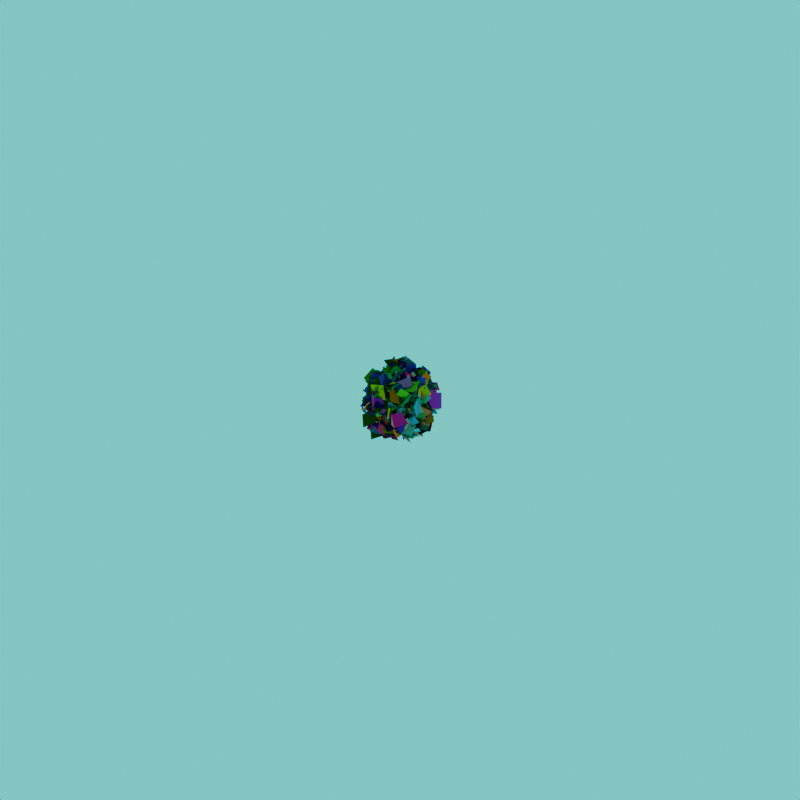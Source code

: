 # Source: confetti_burst.blend  (saved by Blender 5.2.44; exported with 4.5.12 LTS)
import bpy
from mathutils import Matrix  # noqa: F401  (used for matrix-valued properties, if any)

bpy.ops.wm.read_factory_settings(use_empty=True)
scene = bpy.context.scene
scene.name = 'Scene'

# ---- collections
col_collection = bpy.data.collections.new('Collection'); scene.collection.children.link(col_collection)
col_confetti_shapes = bpy.data.collections.new('Confetti Shapes'); scene.collection.children.link(col_confetti_shapes)

# ---- images (referenced by path relative to the original .blend; pixels are not part of the script)
import os
ASSET_DIR = os.environ.get("B2B_ASSET_DIR", "")  # directory of the original .blend (textures are referenced by path, not embedded)
HERE = os.path.dirname(os.path.abspath(__file__))  # packed textures are extracted next to this script under _unpacked/

def load_image(name, relpath, width, height, colorspace="sRGB"):
    """Load a texture the original file referenced (path relative to the .blend, or extracted next to this script)."""
    p = next((c for c in (os.path.join(HERE, relpath), os.path.join(ASSET_DIR, relpath)) if relpath and os.path.exists(c)), "")
    if p:
        img = bpy.data.images.load(p, check_existing=True)
        img.name = name
    else:  # same state as the original file: an image datablock whose file is absent (Cycles renders it pink)
        img = bpy.data.images.new(name, width, height)
        img.source = "FILE"
        img.filepath = "//" + (relpath or name)
    img.colorspace_settings.name = colorspace
    return img
img_jovian_hdr = load_image('Jovian.hdr', 'Jovian.hdr', 1024, 1024, 'Linear Rec.709')

# ---- materials (node trees are filled in below, after node groups)
mat_material_001 = bpy.data.materials.new('Material.001')

# ---- node groups
ng_random_rotation = bpy.data.node_groups.new('Random Rotation', 'GeometryNodeTree')
_s = ng_random_rotation.interface.new_socket(name='Rotation', in_out='OUTPUT', socket_type='NodeSocketRotation')
_s.description = 'Random rotations resulting in uniformly distributed directions. Rotation around the Z axis is fully random.'
_s = ng_random_rotation.interface.new_socket(name='Min Zenith', in_out='INPUT', socket_type='NodeSocketFloat')
_s.subtype = 'ANGLE'
_s.min_value = 0.0
_s.max_value = 3.142
_s.description = 'Lower limit of the tilt away from the +Z direction'
_s = ng_random_rotation.interface.new_socket(name='Max Zenith', in_out='INPUT', socket_type='NodeSocketFloat')
_s.subtype = 'ANGLE'
_s.default_value = 3.142
_s.min_value = 0.0
_s.max_value = 3.142
_s.description = 'Upper limit of the tilt away from the +Z direction'
_s = ng_random_rotation.interface.new_socket(name='ID', in_out='INPUT', socket_type='NodeSocketInt')
_s.hide_value = True
_s.default_input = 'ID_OR_INDEX'
_s.description = 'Identifier per element used for randomization'
_s = ng_random_rotation.interface.new_socket(name='Seed', in_out='INPUT', socket_type='NodeSocketInt')
_s.min_value = -10000
_s.max_value = 10000
_s.description = 'Base value to control random variation in a reproducible way'
_N = ng_random_rotation.nodes; _L = ng_random_rotation.links
n0 = _N.new('NodeGroupOutput'); n0.name = 'Group Output'; n0.location = (780, 100)
n1 = _N.new('NodeGroupInput'); n1.name = 'Group Input'; n1.location = (-1200, -20)
n1.label = 'sigma1'
n2 = _N.new('FunctionNodeRandomValue'); n2.name = 'Random Value'; n2.location = (-1000, 180)
n2.data_type = 'FLOAT_VECTOR'
n2.inputs[1].default_value = (1.0, 6.283, 6.283)
n3 = _N.new('ShaderNodeSeparateXYZ'); n3.name = 'Separate XYZ'; n3.location = (-800, 180)
n4 = _N.new('ShaderNodeMath'); n4.name = 'Math'; n4.location = (-260, 160)
n4.operation = 'SUBTRACT'
n4.inputs[0].default_value = 1.0
n5 = _N.new('ShaderNodeMath'); n5.name = 'Math.001'; n5.location = (-60, 240)
n5.operation = 'SQRT'
n6 = _N.new('FunctionNodeQuaternionToRotation'); n6.name = 'Quaternion to Rotation'; n6.location = (580, 100)
n7 = _N.new('ShaderNodeMath'); n7.name = 'Math.002'; n7.location = (360, 200)
n7.operation = 'MULTIPLY'
n8 = _N.new('ShaderNodeMath'); n8.name = 'Math.003'; n8.location = (-60, 140)
n8.operation = 'SQRT'
n9 = _N.new('NodeReroute'); n9.name = 'Reroute'; n9.location = (-180, 20)
n9.label = 'theta1'
n9.width = 22
n9.socket_idname = 'NodeSocketFloat'
n10 = _N.new('ShaderNodeMath'); n10.name = 'Math.004'; n10.location = (-60, 40)
n10.operation = 'COSINE'
n11 = _N.new('ShaderNodeMath'); n11.name = 'Math.005'; n11.location = (-60, -60)
n11.operation = 'SINE'
n12 = _N.new('ShaderNodeMath'); n12.name = 'Math.006'; n12.location = (-60, -160)
n12.operation = 'COSINE'
n13 = _N.new('ShaderNodeMath'); n13.name = 'Math.007'; n13.location = (-60, -260)
n13.operation = 'SINE'
n14 = _N.new('NodeReroute'); n14.name = 'Reroute.001'; n14.location = (-180, -40)
n14.label = 'theta2'
n14.width = 22
n14.socket_idname = 'NodeSocketFloat'
n15 = _N.new('ShaderNodeMath'); n15.name = 'Math.008'; n15.location = (360, 80)
n15.operation = 'MULTIPLY'
n16 = _N.new('ShaderNodeMath'); n16.name = 'Math.009'; n16.location = (360, -40)
n16.operation = 'MULTIPLY'
n17 = _N.new('ShaderNodeMath'); n17.name = 'Math.010'; n17.location = (360, -160)
n17.operation = 'MULTIPLY'
n18 = _N.new('NodeReroute'); n18.name = 'Reroute.002'; n18.location = (200, 180)
n18.label = 'sigma1'
n18.width = 22
n18.socket_idname = 'NodeSocketFloat'
n19 = _N.new('NodeReroute'); n19.name = 'Reroute.003'; n19.location = (200, 120)
n19.label = 'sigma2'
n19.width = 22
n19.socket_idname = 'NodeSocketFloat'
n20 = _N.new('NodeReroute'); n20.name = 'Reroute.004'; n20.location = (-300, 140)
n20.width = 22
n20.socket_idname = 'NodeSocketFloat'
n21 = _N.new('ShaderNodeMapRange'); n21.name = 'Map Range'; n21.location = (-520, 180)
n22 = _N.new('ShaderNodeMath'); n22.name = 'Math.011'; n22.location = (-800, -120)
n22.operation = 'DIVIDE'
n22.inputs[1].default_value = 3.142
n23 = _N.new('ShaderNodeMath'); n23.name = 'Math.012'; n23.location = (-800, -240)
n23.operation = 'DIVIDE'
n23.inputs[1].default_value = 3.142
n24 = _N.new('NodeGroupInput'); n24.name = 'Group Input.001'; n24.location = (-1000, -200)
n24.label = 'sigma1'
_L.new(n3.outputs[1], n9.inputs[0])
_L.new(n19.outputs[0], n7.inputs[0])
_L.new(n19.outputs[0], n17.inputs[0])
_L.new(n2.outputs[0], n3.inputs[0])
_L.new(n14.outputs[0], n13.inputs[0])
_L.new(n15.outputs[0], n6.inputs[1])
_L.new(n20.outputs[0], n5.inputs[0])
_L.new(n14.outputs[0], n10.inputs[0])
_L.new(n17.outputs[0], n6.inputs[3])
_L.new(n9.outputs[0], n11.inputs[0])
_L.new(n11.outputs[0], n15.inputs[1])
_L.new(n9.outputs[0], n12.inputs[0])
_L.new(n10.outputs[0], n7.inputs[1])
_L.new(n4.outputs[0], n8.inputs[0])
_L.new(n3.outputs[2], n14.inputs[0])
_L.new(n7.outputs[0], n6.inputs[0])
_L.new(n13.outputs[0], n17.inputs[1])
_L.new(n16.outputs[0], n6.inputs[2])
_L.new(n18.outputs[0], n15.inputs[0])
_L.new(n12.outputs[0], n16.inputs[1])
_L.new(n1.outputs[2], n2.inputs[7])
_L.new(n1.outputs[3], n2.inputs[8])
_L.new(n6.outputs[0], n0.inputs[0])
_L.new(n5.outputs[0], n18.inputs[0])
_L.new(n8.outputs[0], n19.inputs[0])
_L.new(n18.outputs[0], n16.inputs[0])
_L.new(n21.outputs[0], n20.inputs[0])
_L.new(n3.outputs[0], n21.inputs[0])
_L.new(n22.outputs[0], n21.inputs[3])
_L.new(n23.outputs[0], n21.inputs[4])
_L.new(n20.outputs[0], n4.inputs[1])
_L.new(n24.outputs[0], n22.inputs[0])
_L.new(n24.outputs[1], n23.inputs[0])
n0.is_active_output = True
ng_geometry_nodes = bpy.data.node_groups.new('Geometry Nodes', 'GeometryNodeTree')
_s = ng_geometry_nodes.interface.new_socket(name='Geometry', in_out='OUTPUT', socket_type='NodeSocketGeometry')
_s = ng_geometry_nodes.interface.new_socket(name='Geometry', in_out='INPUT', socket_type='NodeSocketGeometry')
ng_geometry_nodes.is_modifier = True
# nodes of 'Geometry Nodes' reference scene objects; filled in after objects exist

# ---- material node trees
mat_material_001.use_nodes = True; mat_material_001.node_tree.nodes.clear()
_N = mat_material_001.node_tree.nodes; _L = mat_material_001.node_tree.links
n0 = _N.new('ShaderNodeBsdfPrincipled'); n0.name = 'Principled BSDF'; n0.location = (-200, 100)
n0.inputs[1].default_value = 1.0
n0.inputs[2].default_value = 1.0
n0.inputs[10].default_value = 0.005
n1 = _N.new('ShaderNodeOutputMaterial'); n1.name = 'Material Output'; n1.location = (200, 100)
n2 = _N.new('ShaderNodeAttribute'); n2.name = 'Attribute'; n2.location = (-780, -160)
n2.attribute_type = 'INSTANCER'
n2.attribute_name = 'MyColor'
n3 = _N.new('ShaderNodeHueSaturation'); n3.name = 'Hue/Saturation/Value'; n3.location = (-540, -140)
n3.width = 160
n3.inputs[1].default_value = 2.0
n3.inputs[2].default_value = 0.5
_L.new(n0.outputs[0], n1.inputs[0])
_L.new(n3.outputs[0], n0.inputs[0])
_L.new(n2.outputs[0], n3.inputs[4])
_L.new(n3.outputs[0], n0.inputs[14])
n1.is_active_output = True

# ---- world
world_world = bpy.data.worlds.new('World'); scene.world = world_world
world_world.use_nodes = True; world_world.node_tree.nodes.clear()
_N = world_world.node_tree.nodes; _L = world_world.node_tree.links
n0 = _N.new('ShaderNodeOutputWorld'); n0.name = 'World Output'; n0.location = (200, 100)
n1 = _N.new('ShaderNodeTexEnvironment'); n1.name = 'Environment Texture'; n1.location = (-380, 100)
n1.image = img_jovian_hdr
n2 = _N.new('ShaderNodeHueSaturation'); n2.name = 'Hue/Saturation/Value'; n2.location = (-20, 100)
n2.width = 160
n2.inputs[0].default_value = 0.15
_L.new(n2.outputs[0], n0.inputs[0])
_L.new(n1.outputs[0], n2.inputs[4])
n0.is_active_output = True
world_world.color = (0.05088, 0.05088, 0.05088)
world_world.sun_shadow_jitter_overblur = 0.0

# ---- cameras
cam_camera = bpy.data.cameras.new('Camera')

# ---- meshes
me_plane_001 = bpy.data.meshes.new('Plane.001')
me_plane_001.from_pydata([(-1.0, -1.0, 0.0), (1.0, -1.0, 0.0), (-1.0, 1.0, 0.0), (1.0, 1.0, 0.0)], [], [(0, 1, 3, 2)])
_uv = me_plane_001.uv_layers.new(name='UVMap')
_uv.uv.foreach_set('vector', [0.0, 0.0, 1.0, 0.0, 1.0, 1.0, 0.0, 1.0])
me_plane_001.update()
me_plane = bpy.data.meshes.new('Plane')
me_plane.from_pydata([(-1.0, -1.0, 0.0), (1.0, -1.0, 0.0), (-1.0, 1.0, 0.0), (1.0, 1.0, 0.0)], [], [(0, 1, 3, 2)])
_uv = me_plane.uv_layers.new(name='UVMap')
_uv.uv.foreach_set('vector', [0.0, 0.0, 1.0, 0.0, 1.0, 1.0, 0.0, 1.0])
me_plane.materials.append(mat_material_001)
me_plane.update()

# ---- objects
ob_plane_001 = bpy.data.objects.new('Plane.001', me_plane_001)
ob_plane = bpy.data.objects.new('Plane', me_plane)
ob_camera = bpy.data.objects.new('Camera', cam_camera)
_N = ng_geometry_nodes.nodes; _L = ng_geometry_nodes.links
n0 = _N.new('NodeGroupInput'); n0.name = 'Group Input'; n0.location = (-2500, 20)
n1 = _N.new('NodeGroupOutput'); n1.name = 'Group Output'; n1.location = (3020, 220)
n2 = _N.new('GeometryNodeMeshIcoSphere'); n2.name = 'Ico Sphere'; n2.location = (-1940, 200)
n2.inputs[1].default_value = 2
n3 = _N.new('GeometryNodeDistributePointsInVolume'); n3.name = 'Distribute Points in Volume'; n3.location = (-1560, 200)
n3.width = 180
n3.inputs[1].default_value = 300.0
n4 = _N.new('GeometryNodeMeshToVolume'); n4.name = 'Mesh to Volume'; n4.location = (-1780, 200)
n5 = _N.new('GeometryNodeStoreNamedAttribute'); n5.name = 'Store Named Attribute'; n5.location = (-1360, 200)
n5.width = 160
n5.data_type = 'FLOAT_VECTOR'
n5.inputs[2].default_value = 'velocity'
n6 = _N.new('FunctionNodeRandomValue'); n6.name = 'Random Value'; n6.location = (-2220, -140)
n6.data_type = 'FLOAT_VECTOR'
n6.inputs[0].default_value = (-1.0, -1.0, -1.0)
n7 = _N.new('FunctionNodeInputVector'); n7.name = 'Vector'; n7.location = (-1900, -20)
n7.vector = (0.0, 0.0, 20.0)
n7.outputs[0].default_value = (0.0, 0.0, 0.0)
n8 = _N.new('ShaderNodeVectorMath'); n8.name = 'Vector Math'; n8.location = (-2060, -140)
n8.operation = 'NORMALIZE'
n9 = _N.new('ShaderNodeVectorMath'); n9.name = 'Vector Math.001'; n9.location = (-1720, -20)
n10 = _N.new('ShaderNodeVectorMath'); n10.name = 'Vector Math.002'; n10.location = (-1900, -140)
n10.operation = 'SCALE'
n10.inputs[3].default_value = 10.0
n11 = _N.new('GeometryNodeSimulationInput'); n11.name = 'Simulation Input'; n11.location = (320, 200)
n12 = _N.new('GeometryNodeSimulationOutput'); n12.name = 'Simulation Output'; n12.location = (2220, 220)
n13 = _N.new('GeometryNodeInputNamedAttribute'); n13.name = 'Named Attribute'; n13.location = (240, -200)
n13.data_type = 'FLOAT_VECTOR'
n13.inputs[0].default_value = 'velocity'
n14 = _N.new('GeometryNodeSetPosition'); n14.name = 'Set Position'; n14.location = (740, 240)
n15 = _N.new('ShaderNodeVectorMath'); n15.name = 'Vector Math.003'; n15.location = (540, 140)
n15.hide = True
n15.operation = 'SCALE'
n16 = _N.new('ShaderNodeVectorMath'); n16.name = 'Vector Math.004'; n16.location = (740, 80)
n17 = _N.new('GeometryNodeStoreNamedAttribute'); n17.name = 'Store Named Attribute.001'; n17.location = (1540, 240)
n17.width = 160
n17.data_type = 'FLOAT_VECTOR'
n17.inputs[2].default_value = 'velocity'
n18 = _N.new('FunctionNodeInputVector'); n18.name = 'Vector.001'; n18.location = (240, 20)
n18.label = 'Gravity'
n18.vector = (0.0, 0.0, -10.0)
n18.outputs[0].default_value = (0.0, 0.0, 0.0)
n19 = _N.new('ShaderNodeVectorMath'); n19.name = 'Vector Math.005'; n19.location = (540, 80)
n19.hide = True
n19.operation = 'SCALE'
n20 = _N.new('ShaderNodeTexNoise'); n20.name = 'Noise Texture'; n20.location = (260, -360)
n20.width = 160
n20.inputs[2].default_value = 0.05
n20.inputs[3].default_value = 4.0
n20.inputs[4].default_value = 0.2643
n20.inputs[8].default_value = 16.1
n21 = _N.new('GeometryNodeInputPosition'); n21.name = 'Position'; n21.location = (20, -440)
n22 = _N.new('ShaderNodeMapRange'); n22.name = 'Map Range'; n22.location = (440, -360)
n22.data_type = 'FLOAT_VECTOR'
n22.inputs[9].default_value = (-1.0, -1.0, -1.0)
n23 = _N.new('ShaderNodeVectorMath'); n23.name = 'Vector Math.006'; n23.location = (640, -360)
n23.operation = 'SCALE'
n24 = _N.new('ShaderNodeVectorMath'); n24.name = 'Vector Math.007'; n24.location = (980, -40)
n25 = _N.new('GeometryNodeStoreNamedAttribute'); n25.name = 'Store Named Attribute.002'; n25.location = (-1160, 200)
n25.width = 160
n25.inputs[2].default_value = 'lifetime'
n26 = _N.new('FunctionNodeRandomValue'); n26.name = 'Random Value.001'; n26.location = (-1160, 380)
n26.inputs[2].default_value = 0.7
n26.inputs[3].default_value = 2.65
n26.inputs[8].default_value = 1
n27 = _N.new('GeometryNodeStoreNamedAttribute'); n27.name = 'Store Named Attribute.003'; n27.location = (1340, 380)
n27.width = 160
n27.inputs[2].default_value = 'lifetime'
n28 = _N.new('ShaderNodeMath'); n28.name = 'Math'; n28.location = (780, 440)
n28.operation = 'SUBTRACT'
n29 = _N.new('GeometryNodeInputNamedAttribute'); n29.name = 'Named Attribute.001'; n29.location = (380, 480)
n29.inputs[0].default_value = 'lifetime'
n30 = _N.new('FunctionNodeCompare'); n30.name = 'Compare'; n30.location = (1020, 220)
n30.operation = 'LESS_THAN'
n31 = _N.new('GeometryNodeDeleteGeometry'); n31.name = 'Delete Geometry'; n31.location = (1180, 400)
n32 = _N.new('GeometryNodeStoreNamedAttribute'); n32.name = 'Store Named Attribute.004'; n32.location = (-980, 200)
n32.width = 160
n32.data_type = 'QUATERNION'
n32.inputs[2].default_value = 'rotation'
n33 = _N.new('GeometryNodeGroup'); n33.name = 'Random Rotation'; n33.location = (-980, 360)
n33.node_tree = ng_random_rotation
n33.inputs[0].default_value = 0.0
n33.inputs[1].default_value = 3.142
n33.inputs[2].default_value = 0
n33.inputs[3].default_value = 0
n34 = _N.new('FunctionNodeRotateRotation'); n34.name = 'Rotate Rotation'; n34.location = (1700, -320)
n35 = _N.new('GeometryNodeStoreNamedAttribute'); n35.name = 'Store Named Attribute.005'; n35.location = (1840, 260)
n35.width = 160
n35.data_type = 'FLOAT_VECTOR'
n35.inputs[2].default_value = 'rotation'
n36 = _N.new('GeometryNodeInputNamedAttribute'); n36.name = 'Named Attribute.002'; n36.location = (1500, -360)
n36.data_type = 'QUATERNION'
n36.inputs[0].default_value = 'rotation'
n37 = _N.new('GeometryNodeStoreNamedAttribute'); n37.name = 'Store Named Attribute.006'; n37.location = (-800, 200)
n37.width = 160
n37.data_type = 'FLOAT_VECTOR'
n37.inputs[2].default_value = 'spin'
n38 = _N.new('FunctionNodeRandomValue'); n38.name = 'Random Value.002'; n38.location = (-800, 500)
n38.data_type = 'FLOAT_VECTOR'
n38.inputs[1].default_value = (20.0, 20.0, 20.0)
n39 = _N.new('GeometryNodeInputNamedAttribute'); n39.name = 'Named Attribute.003'; n39.location = (1320, -560)
n39.data_type = 'FLOAT_VECTOR'
n39.inputs[0].default_value = 'spin'
n40 = _N.new('ShaderNodeVectorMath'); n40.name = 'Vector Math.008'; n40.location = (1500, -560)
n40.operation = 'SCALE'
n41 = _N.new('GeometryNodeInstanceOnPoints'); n41.name = 'Instance on Points'; n41.location = (2480, 220)
n42 = _N.new('GeometryNodeObjectInfo'); n42.name = 'Object Info'; n42.location = (2220, 43)
n42.inputs[0].default_value = ob_plane
n43 = _N.new('GeometryNodeInputNamedAttribute'); n43.name = 'Named Attribute.004'; n43.location = (2220, -177)
n43.data_type = 'QUATERNION'
n43.inputs[0].default_value = 'rotation'
n44 = _N.new('GeometryNodeStoreNamedAttribute'); n44.name = 'Store Named Attribute.007'; n44.location = (-620, 200)
n44.width = 160
n44.data_type = 'FLOAT_COLOR'
n44.inputs[2].default_value = 'MyColor'
n45 = _N.new('FunctionNodeRandomValue'); n45.name = 'Random Value.003'; n45.location = (-600, 500)
n45.data_type = 'FLOAT_VECTOR'
n45.inputs[8].default_value = 142
n46 = _N.new('GeometryNodeSetMaterial'); n46.name = 'Set Material'; n46.location = (2740, 200)
n46.inputs[2].default_value = mat_material_001
n47 = _N.new('GeometryNodeStoreNamedAttribute'); n47.name = 'Store Named Attribute.008'; n47.location = (-420, 200)
n47.width = 160
n47.inputs[2].default_value = 'scale'
n48 = _N.new('FunctionNodeRandomValue'); n48.name = 'Random Value.004'; n48.location = (-400, 380)
n48.inputs[2].default_value = 0.05
n48.inputs[3].default_value = 0.2
n49 = _N.new('GeometryNodeInputNamedAttribute'); n49.name = 'Named Attribute.005'; n49.location = (2040, -317)
n49.inputs[0].default_value = 'scale'
n50 = _N.new('ShaderNodeCombineXYZ'); n50.name = 'Combine XYZ'; n50.location = (2220, -317)
n51 = _N.new('ShaderNodeVectorMath'); n51.name = 'Vector Math.009'; n51.location = (1140, -260)
n51.hide = True
n51.operation = 'LENGTH'
n52 = _N.new('NodeReroute'); n52.name = 'Reroute'; n52.location = (1000, -380)
n52.width = 10
n52.socket_idname = 'NodeSocketFloat'
n53 = _N.new('ShaderNodeVectorMath'); n53.name = 'Vector Math.010'; n53.location = (1180, -100)
n53.operation = 'SCALE'
n53.inputs[3].default_value = -1.0
n54 = _N.new('ShaderNodeMath'); n54.name = 'Math.002'; n54.location = (1140, -300)
n54.hide = True
n54.operation = 'MULTIPLY'
n55 = _N.new('ShaderNodeValue'); n55.name = 'Value'; n55.location = (1140, -360)
n55.label = 'Drag'
n55.outputs[0].default_value = 0.2
n56 = _N.new('ShaderNodeMath'); n56.name = 'Math.001'; n56.location = (1300, -320)
n56.hide = True
n56.operation = 'MULTIPLY'
n57 = _N.new('ShaderNodeVectorMath'); n57.name = 'Vector Math.011'; n57.location = (1480, -120)
n57.operation = 'SCALE'
n58 = _N.new('ShaderNodeVectorMath'); n58.name = 'Vector Math.012'; n58.location = (1660, -20)
n59 = _N.new('FunctionNodeRandomValue'); n59.name = 'Random Value.005'; n59.location = (-2200, 180)
n59.data_type = 'FLOAT_VECTOR'
n59.inputs[1].default_value = (0.0, 0.0, 20.0)
n59.inputs[8].default_value = 146
n11.pair_with_output(n12)
_L.new(n2.outputs[0], n4.inputs[0])
_L.new(n4.outputs[0], n3.inputs[0])
_L.new(n3.outputs[0], n5.inputs[0])
_L.new(n6.outputs[0], n8.inputs[0])
_L.new(n10.outputs[0], n9.inputs[1])
_L.new(n8.outputs[0], n10.inputs[0])
_L.new(n9.outputs[0], n5.inputs[3])
_L.new(n46.outputs[0], n1.inputs[0])
_L.new(n11.outputs[1], n14.inputs[0])
_L.new(n11.outputs[0], n15.inputs[3])
_L.new(n13.outputs[0], n15.inputs[0])
_L.new(n15.outputs[0], n14.inputs[3])
_L.new(n13.outputs[0], n16.inputs[1])
_L.new(n11.outputs[0], n19.inputs[3])
_L.new(n18.outputs[0], n19.inputs[0])
_L.new(n19.outputs[0], n16.inputs[0])
_L.new(n21.outputs[0], n20.inputs[0])
_L.new(n20.outputs[1], n22.inputs[6])
_L.new(n22.outputs[1], n23.inputs[0])
_L.new(n16.outputs[0], n24.inputs[0])
_L.new(n23.outputs[0], n24.inputs[1])
_L.new(n5.outputs[0], n25.inputs[0])
_L.new(n26.outputs[1], n25.inputs[3])
_L.new(n29.outputs[0], n28.inputs[0])
_L.new(n11.outputs[0], n28.inputs[1])
_L.new(n28.outputs[0], n30.inputs[0])
_L.new(n30.outputs[0], n31.inputs[1])
_L.new(n14.outputs[0], n31.inputs[0])
_L.new(n28.outputs[0], n27.inputs[3])
_L.new(n25.outputs[0], n32.inputs[0])
_L.new(n33.outputs[0], n32.inputs[3])
_L.new(n31.outputs[0], n27.inputs[0])
_L.new(n27.outputs[0], n17.inputs[0])
_L.new(n35.outputs[0], n12.inputs[1])
_L.new(n17.outputs[0], n35.inputs[0])
_L.new(n36.outputs[0], n34.inputs[0])
_L.new(n38.outputs[0], n37.inputs[3])
_L.new(n39.outputs[0], n40.inputs[0])
_L.new(n52.outputs[0], n40.inputs[3])
_L.new(n34.outputs[0], n35.inputs[3])
_L.new(n12.outputs[0], n41.inputs[0])
_L.new(n42.outputs[4], n41.inputs[2])
_L.new(n32.outputs[0], n37.inputs[0])
_L.new(n47.outputs[0], n11.inputs[0])
_L.new(n40.outputs[0], n34.inputs[1])
_L.new(n43.outputs[0], n41.inputs[5])
_L.new(n37.outputs[0], n44.inputs[0])
_L.new(n41.outputs[0], n46.inputs[0])
_L.new(n45.outputs[0], n44.inputs[3])
_L.new(n44.outputs[0], n47.inputs[0])
_L.new(n48.outputs[1], n47.inputs[3])
_L.new(n49.outputs[0], n50.inputs[0])
_L.new(n49.outputs[0], n50.inputs[1])
_L.new(n49.outputs[0], n50.inputs[2])
_L.new(n50.outputs[0], n41.inputs[6])
_L.new(n24.outputs[0], n51.inputs[0])
_L.new(n11.outputs[0], n52.inputs[0])
_L.new(n24.outputs[0], n53.inputs[0])
_L.new(n52.outputs[0], n54.inputs[1])
_L.new(n51.outputs[1], n54.inputs[0])
_L.new(n54.outputs[0], n56.inputs[0])
_L.new(n55.outputs[0], n56.inputs[1])
_L.new(n53.outputs[0], n57.inputs[0])
_L.new(n56.outputs[0], n57.inputs[3])
_L.new(n57.outputs[0], n58.inputs[1])
_L.new(n24.outputs[0], n58.inputs[0])
_L.new(n58.outputs[0], n17.inputs[3])
_L.new(n59.outputs[0], n9.inputs[0])
n1.is_active_output = True

# ---- transforms, parenting, visibility, modifiers, constraints
ob_plane_001.location = (0.0, 0.0, 0.0)
_m = ob_plane_001.modifiers.new('GeometryNodes', 'NODES')
_m.node_group = ng_geometry_nodes
ob_plane.location = (0.0, 0.0, 0.0)
ob_plane.hide_render = True
ob_camera.location = (0.0, 0.0, 26.67)

# ---- collection membership
col_collection.objects.link(ob_plane_001)
col_confetti_shapes.objects.link(ob_plane)
col_confetti_shapes.objects.link(ob_camera)

# ---- scene / render settings (as saved in the file)
scene.camera = ob_camera
scene.frame_start = 1; scene.frame_end = 64; scene.frame_set(54)
scene.render.engine = 'BLENDER_EEVEE_NEXT'
scene.render.resolution_x = 1024
scene.render.resolution_y = 1024
scene.render.film_transparent = True
scene.render.bake_bias = 0.0
scene.render.bake_samples = 0
scene.render.compositor_device = 'GPU'
scene.eevee.use_volume_custom_range = False
scene.eevee.fast_gi_thickness_near = 0.1
scene.eevee.fast_gi_thickness_far = 0.0
scene.eevee.ray_tracing_options.screen_trace_thickness = 0.1
bpy.context.view_layer.update()

# ---- added for rendering (the .blend has no usable light): sun
light_auto_sun = bpy.data.lights.new('AutoSun', 'SUN')
light_auto_sun.energy = 3.0
light_auto_sun.angle = 0.0523599
ob_auto_sun = bpy.data.objects.new('AutoSun', light_auto_sun)
scene.collection.objects.link(ob_auto_sun)
ob_auto_sun.rotation_euler = (0.872665, 0.174533, 0.523599)
bpy.context.view_layer.update()
